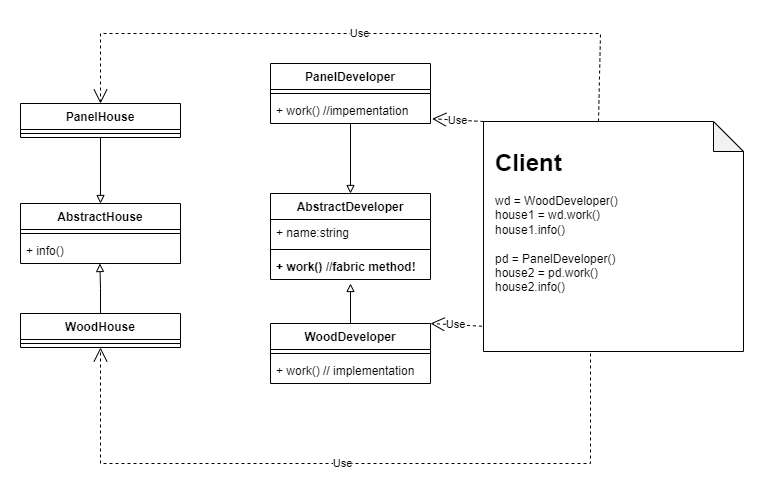

The diagram above was exported from draw.io. Its source (the exported page's mxGraphModel, read from the mxfile embedded in the PNG):
<mxGraphModel dx="1206" dy="817" grid="1" gridSize="10" guides="1" tooltips="1" connect="1" arrows="1" fold="1" page="1" pageScale="1" pageWidth="850" pageHeight="1100" math="0" shadow="0">
  <root>
    <mxCell id="0" />
    <mxCell id="1" parent="0" />
    <mxCell id="maSP8EiXWt0YRhjT1UME-1" value="AbstractHouse" style="swimlane;fontStyle=1;align=center;verticalAlign=top;childLayout=stackLayout;horizontal=1;startSize=26;horizontalStack=0;resizeParent=1;resizeParentMax=0;resizeLast=0;collapsible=1;marginBottom=0;" parent="1" vertex="1">
      <mxGeometry x="70" y="260" width="160" height="60" as="geometry" />
    </mxCell>
    <mxCell id="maSP8EiXWt0YRhjT1UME-3" value="" style="line;strokeWidth=1;fillColor=none;align=left;verticalAlign=middle;spacingTop=-1;spacingLeft=3;spacingRight=3;rotatable=0;labelPosition=right;points=[];portConstraint=eastwest;strokeColor=inherit;" parent="maSP8EiXWt0YRhjT1UME-1" vertex="1">
      <mxGeometry y="26" width="160" height="8" as="geometry" />
    </mxCell>
    <mxCell id="maSP8EiXWt0YRhjT1UME-4" value="+ info()" style="text;strokeColor=none;fillColor=none;align=left;verticalAlign=top;spacingLeft=4;spacingRight=4;overflow=hidden;rotatable=0;points=[[0,0.5],[1,0.5]];portConstraint=eastwest;" parent="maSP8EiXWt0YRhjT1UME-1" vertex="1">
      <mxGeometry y="34" width="160" height="26" as="geometry" />
    </mxCell>
    <mxCell id="maSP8EiXWt0YRhjT1UME-10" style="edgeStyle=orthogonalEdgeStyle;rounded=0;orthogonalLoop=1;jettySize=auto;html=1;exitX=0.5;exitY=0;exitDx=0;exitDy=0;entryX=0.496;entryY=1;entryDx=0;entryDy=0;entryPerimeter=0;endArrow=block;endFill=0;" parent="1" source="maSP8EiXWt0YRhjT1UME-5" target="maSP8EiXWt0YRhjT1UME-4" edge="1">
      <mxGeometry relative="1" as="geometry" />
    </mxCell>
    <mxCell id="maSP8EiXWt0YRhjT1UME-5" value="WoodHouse" style="swimlane;fontStyle=1;align=center;verticalAlign=top;childLayout=stackLayout;horizontal=1;startSize=26;horizontalStack=0;resizeParent=1;resizeParentMax=0;resizeLast=0;collapsible=1;marginBottom=0;" parent="1" vertex="1">
      <mxGeometry x="70" y="370" width="160" height="34" as="geometry" />
    </mxCell>
    <mxCell id="maSP8EiXWt0YRhjT1UME-7" value="" style="line;strokeWidth=1;fillColor=none;align=left;verticalAlign=middle;spacingTop=-1;spacingLeft=3;spacingRight=3;rotatable=0;labelPosition=right;points=[];portConstraint=eastwest;strokeColor=inherit;" parent="maSP8EiXWt0YRhjT1UME-5" vertex="1">
      <mxGeometry y="26" width="160" height="8" as="geometry" />
    </mxCell>
    <mxCell id="maSP8EiXWt0YRhjT1UME-15" style="edgeStyle=orthogonalEdgeStyle;rounded=0;orthogonalLoop=1;jettySize=auto;html=1;entryX=0.5;entryY=0;entryDx=0;entryDy=0;endArrow=block;endFill=0;" parent="1" source="maSP8EiXWt0YRhjT1UME-11" target="maSP8EiXWt0YRhjT1UME-1" edge="1">
      <mxGeometry relative="1" as="geometry" />
    </mxCell>
    <mxCell id="maSP8EiXWt0YRhjT1UME-11" value="PanelHouse" style="swimlane;fontStyle=1;align=center;verticalAlign=top;childLayout=stackLayout;horizontal=1;startSize=26;horizontalStack=0;resizeParent=1;resizeParentMax=0;resizeLast=0;collapsible=1;marginBottom=0;" parent="1" vertex="1">
      <mxGeometry x="70" y="160" width="160" height="34" as="geometry" />
    </mxCell>
    <mxCell id="maSP8EiXWt0YRhjT1UME-13" value="" style="line;strokeWidth=1;fillColor=none;align=left;verticalAlign=middle;spacingTop=-1;spacingLeft=3;spacingRight=3;rotatable=0;labelPosition=right;points=[];portConstraint=eastwest;strokeColor=inherit;" parent="maSP8EiXWt0YRhjT1UME-11" vertex="1">
      <mxGeometry y="26" width="160" height="8" as="geometry" />
    </mxCell>
    <mxCell id="maSP8EiXWt0YRhjT1UME-16" value="AbstractDeveloper" style="swimlane;fontStyle=1;align=center;verticalAlign=top;childLayout=stackLayout;horizontal=1;startSize=26;horizontalStack=0;resizeParent=1;resizeParentMax=0;resizeLast=0;collapsible=1;marginBottom=0;" parent="1" vertex="1">
      <mxGeometry x="320" y="250" width="160" height="86" as="geometry" />
    </mxCell>
    <mxCell id="maSP8EiXWt0YRhjT1UME-17" value="+ name:string" style="text;strokeColor=none;fillColor=none;align=left;verticalAlign=top;spacingLeft=4;spacingRight=4;overflow=hidden;rotatable=0;points=[[0,0.5],[1,0.5]];portConstraint=eastwest;" parent="maSP8EiXWt0YRhjT1UME-16" vertex="1">
      <mxGeometry y="26" width="160" height="26" as="geometry" />
    </mxCell>
    <mxCell id="maSP8EiXWt0YRhjT1UME-18" value="" style="line;strokeWidth=1;fillColor=none;align=left;verticalAlign=middle;spacingTop=-1;spacingLeft=3;spacingRight=3;rotatable=0;labelPosition=right;points=[];portConstraint=eastwest;strokeColor=inherit;" parent="maSP8EiXWt0YRhjT1UME-16" vertex="1">
      <mxGeometry y="52" width="160" height="8" as="geometry" />
    </mxCell>
    <mxCell id="maSP8EiXWt0YRhjT1UME-19" value="+ work() //fabric method!" style="text;strokeColor=none;fillColor=none;align=left;verticalAlign=top;spacingLeft=4;spacingRight=4;overflow=hidden;rotatable=0;points=[[0,0.5],[1,0.5]];portConstraint=eastwest;fontStyle=1" parent="maSP8EiXWt0YRhjT1UME-16" vertex="1">
      <mxGeometry y="60" width="160" height="26" as="geometry" />
    </mxCell>
    <mxCell id="maSP8EiXWt0YRhjT1UME-24" style="edgeStyle=orthogonalEdgeStyle;rounded=0;orthogonalLoop=1;jettySize=auto;html=1;endArrow=block;endFill=0;" parent="1" source="maSP8EiXWt0YRhjT1UME-20" target="maSP8EiXWt0YRhjT1UME-16" edge="1">
      <mxGeometry relative="1" as="geometry" />
    </mxCell>
    <mxCell id="maSP8EiXWt0YRhjT1UME-20" value="PanelDeveloper" style="swimlane;fontStyle=1;align=center;verticalAlign=top;childLayout=stackLayout;horizontal=1;startSize=26;horizontalStack=0;resizeParent=1;resizeParentMax=0;resizeLast=0;collapsible=1;marginBottom=0;" parent="1" vertex="1">
      <mxGeometry x="320" y="120" width="160" height="60" as="geometry" />
    </mxCell>
    <mxCell id="maSP8EiXWt0YRhjT1UME-22" value="" style="line;strokeWidth=1;fillColor=none;align=left;verticalAlign=middle;spacingTop=-1;spacingLeft=3;spacingRight=3;rotatable=0;labelPosition=right;points=[];portConstraint=eastwest;strokeColor=inherit;" parent="maSP8EiXWt0YRhjT1UME-20" vertex="1">
      <mxGeometry y="26" width="160" height="8" as="geometry" />
    </mxCell>
    <mxCell id="maSP8EiXWt0YRhjT1UME-23" value="+ work() //impementation" style="text;strokeColor=none;fillColor=none;align=left;verticalAlign=top;spacingLeft=4;spacingRight=4;overflow=hidden;rotatable=0;points=[[0,0.5],[1,0.5]];portConstraint=eastwest;" parent="maSP8EiXWt0YRhjT1UME-20" vertex="1">
      <mxGeometry y="34" width="160" height="26" as="geometry" />
    </mxCell>
    <mxCell id="maSP8EiXWt0YRhjT1UME-29" style="edgeStyle=orthogonalEdgeStyle;rounded=0;orthogonalLoop=1;jettySize=auto;html=1;endArrow=block;endFill=0;" parent="1" source="maSP8EiXWt0YRhjT1UME-25" edge="1">
      <mxGeometry relative="1" as="geometry">
        <mxPoint x="400" y="340" as="targetPoint" />
      </mxGeometry>
    </mxCell>
    <mxCell id="maSP8EiXWt0YRhjT1UME-25" value="WoodDeveloper" style="swimlane;fontStyle=1;align=center;verticalAlign=top;childLayout=stackLayout;horizontal=1;startSize=26;horizontalStack=0;resizeParent=1;resizeParentMax=0;resizeLast=0;collapsible=1;marginBottom=0;" parent="1" vertex="1">
      <mxGeometry x="320" y="380" width="160" height="60" as="geometry" />
    </mxCell>
    <mxCell id="maSP8EiXWt0YRhjT1UME-27" value="" style="line;strokeWidth=1;fillColor=none;align=left;verticalAlign=middle;spacingTop=-1;spacingLeft=3;spacingRight=3;rotatable=0;labelPosition=right;points=[];portConstraint=eastwest;strokeColor=inherit;" parent="maSP8EiXWt0YRhjT1UME-25" vertex="1">
      <mxGeometry y="26" width="160" height="8" as="geometry" />
    </mxCell>
    <mxCell id="maSP8EiXWt0YRhjT1UME-28" value="+ work() // implementation" style="text;strokeColor=none;fillColor=none;align=left;verticalAlign=top;spacingLeft=4;spacingRight=4;overflow=hidden;rotatable=0;points=[[0,0.5],[1,0.5]];portConstraint=eastwest;" parent="maSP8EiXWt0YRhjT1UME-25" vertex="1">
      <mxGeometry y="34" width="160" height="26" as="geometry" />
    </mxCell>
    <mxCell id="maSP8EiXWt0YRhjT1UME-32" value="" style="group" parent="1" vertex="1" connectable="0">
      <mxGeometry x="533" y="178" width="260" height="230" as="geometry" />
    </mxCell>
    <mxCell id="maSP8EiXWt0YRhjT1UME-30" value="" style="shape=note;whiteSpace=wrap;html=1;backgroundOutline=1;darkOpacity=0.05;" parent="maSP8EiXWt0YRhjT1UME-32" vertex="1">
      <mxGeometry width="260" height="230" as="geometry" />
    </mxCell>
    <mxCell id="maSP8EiXWt0YRhjT1UME-31" value="&lt;h1&gt;Client&lt;/h1&gt;&lt;div&gt;wd = WoodDeveloper()&lt;/div&gt;&lt;div&gt;house1 = wd.work()&lt;/div&gt;&lt;div&gt;house1.info()&lt;/div&gt;&lt;div&gt;&lt;br&gt;&lt;/div&gt;&lt;div&gt;pd = PanelDeveloper()&lt;/div&gt;&lt;div&gt;house2 = pd.work()&lt;/div&gt;&lt;div&gt;house2.info()&lt;/div&gt;" style="text;html=1;strokeColor=none;fillColor=none;spacing=5;spacingTop=-20;whiteSpace=wrap;overflow=hidden;rounded=0;" parent="maSP8EiXWt0YRhjT1UME-32" vertex="1">
      <mxGeometry x="7" y="22" width="230" height="200" as="geometry" />
    </mxCell>
    <mxCell id="maSP8EiXWt0YRhjT1UME-34" value="Use" style="endArrow=open;endSize=12;dashed=1;html=1;rounded=0;exitX=-0.006;exitY=0.89;exitDx=0;exitDy=0;exitPerimeter=0;entryX=1;entryY=0;entryDx=0;entryDy=0;" parent="1" source="maSP8EiXWt0YRhjT1UME-30" target="maSP8EiXWt0YRhjT1UME-25" edge="1">
      <mxGeometry width="160" relative="1" as="geometry">
        <mxPoint x="350" y="570" as="sourcePoint" />
        <mxPoint x="510" y="570" as="targetPoint" />
      </mxGeometry>
    </mxCell>
    <mxCell id="maSP8EiXWt0YRhjT1UME-35" value="Use" style="endArrow=open;endSize=12;dashed=1;html=1;rounded=0;exitX=-0.006;exitY=0.89;exitDx=0;exitDy=0;exitPerimeter=0;entryX=1;entryY=0;entryDx=0;entryDy=0;" parent="1" edge="1">
      <mxGeometry width="160" relative="1" as="geometry">
        <mxPoint x="533" y="178.00000000000006" as="sourcePoint" />
        <mxPoint x="481.56" y="175.3" as="targetPoint" />
      </mxGeometry>
    </mxCell>
    <mxCell id="maSP8EiXWt0YRhjT1UME-36" value="Use" style="endArrow=open;endSize=12;dashed=1;html=1;rounded=0;entryX=0.5;entryY=1;entryDx=0;entryDy=0;" parent="1" target="maSP8EiXWt0YRhjT1UME-5" edge="1">
      <mxGeometry width="160" relative="1" as="geometry">
        <mxPoint x="640" y="410" as="sourcePoint" />
        <mxPoint x="450" y="510" as="targetPoint" />
        <Array as="points">
          <mxPoint x="640" y="520" />
          <mxPoint x="150" y="520" />
        </Array>
      </mxGeometry>
    </mxCell>
    <mxCell id="maSP8EiXWt0YRhjT1UME-37" value="Use" style="endArrow=open;endSize=12;dashed=1;html=1;rounded=0;exitX=0;exitY=0;exitDx=115;exitDy=0;exitPerimeter=0;entryX=0.5;entryY=0;entryDx=0;entryDy=0;" parent="1" source="maSP8EiXWt0YRhjT1UME-30" target="maSP8EiXWt0YRhjT1UME-11" edge="1">
      <mxGeometry width="160" relative="1" as="geometry">
        <mxPoint x="648" y="152" as="sourcePoint" />
        <mxPoint x="150" y="134" as="targetPoint" />
        <Array as="points">
          <mxPoint x="650" y="90" />
          <mxPoint x="150" y="90" />
        </Array>
      </mxGeometry>
    </mxCell>
  </root>
</mxGraphModel>